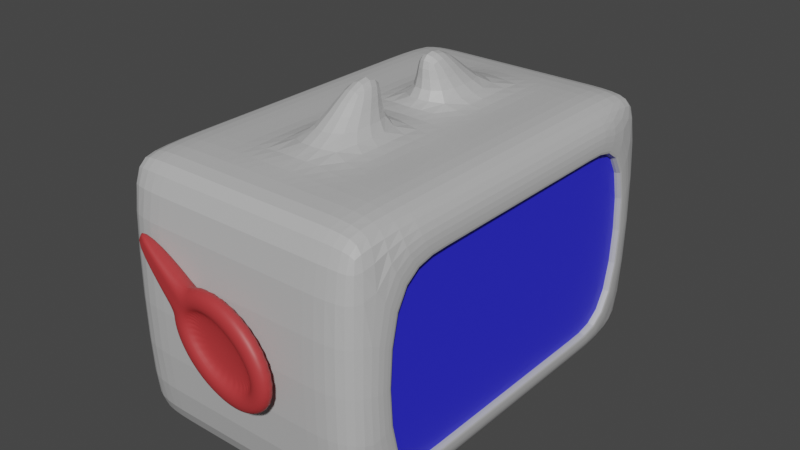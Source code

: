 # Source: Monster_type_A.blend  (saved by Blender 3.3.6; exported with 4.5.12 LTS)
import bpy
from mathutils import Matrix  # noqa: F401  (used for matrix-valued properties, if any)

bpy.ops.wm.read_factory_settings(use_empty=True)
scene = bpy.context.scene
scene.name = 'Scene'

# ---- collections
col_collection = bpy.data.collections.new('Collection'); scene.collection.children.link(col_collection)

# ---- materials (node trees are filled in below, after node groups)
mat_part_b = bpy.data.materials.new('Part_B')
mat_part_b.use_transparent_shadow = False
mat_part_b_001 = bpy.data.materials.new('Part_B.001')
mat_part_b_001.use_transparent_shadow = False
mat_part_c = bpy.data.materials.new('Part_C')
mat_part_c.use_transparent_shadow = False
mat_part_b_002 = bpy.data.materials.new('Part_B.002')
mat_part_b_002.use_transparent_shadow = False

# ---- material node trees
mat_part_b.use_nodes = True; mat_part_b.node_tree.nodes.clear()
_N = mat_part_b.node_tree.nodes; _L = mat_part_b.node_tree.links
n0 = _N.new('ShaderNodeBsdfPrincipled'); n0.name = 'Principled BSDF'; n0.location = (10, 300)
n0.distribution = 'GGX'
n0.subsurface_method = 'RANDOM_WALK_SKIN'
n0.inputs[0].default_value = (0.5071, 0.5071, 0.5071, 1.0)
n0.inputs[3].default_value = 1.45
n0.inputs[27].default_value = (0.0, 0.0, 0.0, 1.0)
n0.inputs[28].default_value = 1.0
n1 = _N.new('ShaderNodeOutputMaterial'); n1.name = 'Material Output'; n1.location = (300, 300)
_L.new(n0.outputs[0], n1.inputs[0])
n1.is_active_output = True
mat_part_b_001.use_nodes = True; mat_part_b_001.node_tree.nodes.clear()
_N = mat_part_b_001.node_tree.nodes; _L = mat_part_b_001.node_tree.links
n0 = _N.new('ShaderNodeBsdfPrincipled'); n0.name = 'Principled BSDF'; n0.location = (10, 300)
n0.distribution = 'GGX'
n0.subsurface_method = 'RANDOM_WALK_SKIN'
n0.inputs[0].default_value = (0.03522, 0.03522, 0.03522, 1.0)
n0.inputs[3].default_value = 1.45
n0.inputs[27].default_value = (0.0, 0.0, 0.0, 1.0)
n0.inputs[28].default_value = 1.0
n1 = _N.new('ShaderNodeOutputMaterial'); n1.name = 'Material Output'; n1.location = (300, 300)
_L.new(n0.outputs[0], n1.inputs[0])
n1.is_active_output = True
mat_part_c.use_nodes = True; mat_part_c.node_tree.nodes.clear()
_N = mat_part_c.node_tree.nodes; _L = mat_part_c.node_tree.links
n0 = _N.new('ShaderNodeBsdfPrincipled'); n0.name = 'Principled BSDF'; n0.location = (10, 300)
n0.distribution = 'GGX'
n0.subsurface_method = 'RANDOM_WALK_SKIN'
n0.inputs[0].default_value = (0.4869, 0.03732, 0.04049, 1.0)
n0.inputs[3].default_value = 1.45
n0.inputs[27].default_value = (0.0, 0.0, 0.0, 1.0)
n0.inputs[28].default_value = 1.0
n1 = _N.new('ShaderNodeOutputMaterial'); n1.name = 'Material Output'; n1.location = (300, 300)
_L.new(n0.outputs[0], n1.inputs[0])
n1.is_active_output = True
mat_part_b_002.use_nodes = True; mat_part_b_002.node_tree.nodes.clear()
_N = mat_part_b_002.node_tree.nodes; _L = mat_part_b_002.node_tree.links
n0 = _N.new('ShaderNodeBsdfPrincipled'); n0.name = 'Principled BSDF'; n0.location = (10, 300)
n0.distribution = 'GGX'
n0.subsurface_method = 'RANDOM_WALK_SKIN'
n0.inputs[0].default_value = (0.02751, 0.02745, 0.8, 1.0)
n0.inputs[3].default_value = 1.45
n0.inputs[27].default_value = (0.0, 0.0, 0.0, 1.0)
n0.inputs[28].default_value = 1.0
n1 = _N.new('ShaderNodeOutputMaterial'); n1.name = 'Material Output'; n1.location = (300, 300)
_L.new(n0.outputs[0], n1.inputs[0])
n1.is_active_output = True

# ---- world
world_world = bpy.data.worlds.new('World'); scene.world = world_world
world_world.use_nodes = True; world_world.node_tree.nodes.clear()
_N = world_world.node_tree.nodes; _L = world_world.node_tree.links
n0 = _N.new('ShaderNodeOutputWorld'); n0.name = 'World Output'; n0.location = (300, 300)
n1 = _N.new('ShaderNodeBackground'); n1.name = 'Background'; n1.location = (10, 300)
n1.inputs[0].default_value = (0.05088, 0.05088, 0.05088, 1.0)
_L.new(n1.outputs[0], n0.inputs[0])
n0.is_active_output = True
world_world.color = (0.05088, 0.05088, 0.05088)
world_world.use_sun_shadow = False
world_world.sun_shadow_jitter_overblur = 0.0

# ---- meshes
me_cube = bpy.data.meshes.new('Cube')
me_cube.from_pydata([(1.0, -0.8086, -0.7384), (1.0, -0.8086, 0.6826), (1.0, 0.8086, -0.7384), (1.0, 0.8086, 0.6826), (1.0, 0.8086, 0.6826), (1.0, 0.8086, -0.7384), (1.0, -0.8086, -0.7384), (1.0, -0.8086, 0.6826), (-0.3147, 0.8086, 0.6826), (-0.3147, 0.8086, -0.7384), (-0.3147, -0.8086, -0.7384), (-0.3147, -0.8086, 0.6826), (-0.8686, -0.8686, -1.0), (-0.8686, -1.0, -0.8686), (-1.0, -0.8686, -0.8686), (-0.8686, -1.0, 0.8686), (-0.8686, -0.8686, 1.0), (-1.0, -0.8686, 0.8686), (-0.8686, 0.8686, -1.0), (-1.0, 0.8686, -0.8686), (-0.8686, 1.0, -0.8686), (-0.8686, 0.8686, 1.0), (-0.8686, 1.0, 0.8686), (-1.0, 0.8686, 0.8686), (0.8686, 0.8686, 1.0), (1.0, 0.9006, 0.8353), (0.8686, 1.0, 0.8686), (0.8686, 0.8686, -1.0), (0.8686, 1.0, -0.8686), (1.0, 0.8997, -0.8629), (1.0, -0.8997, -0.8629), (0.8686, -1.0, -0.8686), (0.8686, -0.8686, -1.0), (0.8686, -0.8686, 1.0), (0.8686, -1.0, 0.8686), (1.0, -0.9006, 0.8353), (1.0, -0.4851, -0.7384), (1.0, -0.1617, -0.7384), (1.0, 0.1617, -0.7384), (1.0, 0.4851, -0.7384), (1.0, 0.4851, 0.6826), (1.0, 0.1617, 0.6826), (1.0, -0.1617, 0.6826), (1.0, -0.4851, 0.6826), (1.0, -0.4851, -0.7384), (1.0, -0.1617, -0.7384), (1.0, 0.1617, -0.7384), (1.0, 0.4851, -0.7384), (1.0, 0.4851, 0.6826), (1.0, 0.1617, 0.6826), (1.0, -0.1617, 0.6826), (1.0, -0.4851, 0.6826), (-0.3147, -0.4851, -0.7384), (-0.3147, -0.1617, -0.7384), (-0.3147, 0.1617, -0.7384), (-0.3147, 0.4851, -0.7384), (-0.3147, 0.4851, 0.6826), (-0.3147, 0.1617, 0.6826), (-0.3147, -0.1617, 0.6826), (-0.3147, -0.4851, 0.6826), (-0.8686, 0.5212, -1.0), (-0.8686, 0.1737, -1.0), (-0.8686, -0.1737, -1.0), (-0.8686, -0.5212, -1.0), (-1.0, -0.5212, -0.8686), (-1.0, -0.1737, -0.8686), (-1.0, 0.1737, -0.8686), (-1.0, 0.5212, -0.8686), (-0.8686, -0.5212, 1.0), (-0.8686, -0.1737, 1.0), (-0.8686, 0.1737, 1.0), (-0.8686, 0.5212, 1.0), (-1.0, 0.5212, 0.8686), (-1.0, 0.1737, 0.8686), (-1.0, -0.1737, 0.8686), (-1.0, -0.5212, 0.8686), (0.8686, -0.5212, -1.0), (0.8686, -0.1737, -1.0), (0.8686, 0.1737, -1.0), (0.8686, 0.5212, -1.0), (1.0, 0.5398, -0.8629), (1.0, 0.1799, -0.8629), (1.0, -0.1799, -0.8629), (1.0, -0.5398, -0.8629), (0.8686, 0.5212, 1.0), (0.8686, 0.1737, 1.0), (0.8686, -0.1737, 1.0), (0.8686, -0.5212, 1.0), (1.0, -0.5404, 0.8353), (1.0, -0.1801, 0.8353), (1.0, 0.1801, 0.8353), (1.0, 0.5404, 0.8353), (0.5212, 0.8686, -1.0), (0.1737, 0.8686, -1.0), (-0.1737, 0.8686, -1.0), (-0.5212, 0.8686, -1.0), (-0.5212, 1.0, -0.8686), (-0.1737, 1.0, -0.8686), (0.1737, 1.0, -0.8686), (0.5212, 1.0, -0.8686), (-0.5212, 0.8686, 1.0), (-0.1737, 0.8686, 1.0), (0.1737, 0.8686, 1.0), (0.5212, 0.8686, 1.0), (0.5212, 1.0, 0.8686), (0.1737, 1.0, 0.8686), (-0.1737, 1.0, 0.8686), (-0.5212, 1.0, 0.8686), (-0.5212, -0.8686, -1.0), (-0.1737, -0.8686, -1.0), (0.1737, -0.8686, -1.0), (0.5212, -0.8686, -1.0), (0.5212, -1.0, -0.8686), (0.1737, -1.0, -0.8686), (-0.1737, -1.0, -0.8686), (-0.5212, -1.0, -0.8686), (0.5212, -0.8686, 1.0), (0.1737, -0.8686, 1.0), (-0.1737, -0.8686, 1.0), (-0.5212, -0.8686, 1.0), (-0.5212, -1.0, 0.8686), (-0.1737, -1.0, 0.8686), (0.1737, -1.0, 0.8686), (0.5212, -1.0, 0.8686), (0.5212, 0.5212, -1.0), (0.1737, 0.5212, -1.0), (-0.1737, 0.5212, -1.0), (-0.5212, 0.5212, -1.0), (0.5212, 0.1737, -1.0), (0.1737, 0.1737, -1.0), (-0.1737, 0.1737, -1.0), (-0.5212, 0.1737, -1.0), (0.5212, -0.1737, -1.0), (0.1737, -0.1737, -1.0), (-0.1737, -0.1737, -1.0), (-0.5212, -0.1737, -1.0), (0.5212, -0.5212, -1.0), (0.1737, -0.5212, -1.0), (-0.1737, -0.5212, -1.0), (-0.5212, -0.5212, -1.0), (-0.5212, 0.5212, 1.0), (-0.1737, 0.5212, 1.0), (0.1737, 0.5212, 1.0), (0.5212, 0.5212, 1.0), (-0.5212, 0.1737, 1.0), (-0.1737, 0.1737, 1.0), (0.1737, 0.1737, 1.0), (0.5212, 0.1737, 1.0), (-0.5212, -0.1737, 1.0), (-0.1737, -0.1737, 1.0), (0.1737, -0.1737, 1.0), (0.5212, -0.1737, 1.0), (-0.5212, -0.5212, 1.0), (-0.1737, -0.5212, 1.0), (0.1737, -0.5212, 1.0), (0.5212, -0.5212, 1.0), (-0.09803, 0.2941, 1.386), (0.09803, 0.2941, 1.386), (-0.09803, 0.09803, 1.386), (0.09803, 0.09803, 1.386), (-0.09803, -0.09803, 1.386), (0.09803, -0.09803, 1.386), (-0.09803, -0.2941, 1.386), (0.09803, -0.2941, 1.386)], [], [(115, 120, 15, 13), (3, 2, 29, 25), (43, 1, 7, 51), (152, 68, 16, 119), (67, 72, 23, 19), (99, 104, 26, 28), (40, 3, 25, 91), (0, 1, 35, 30), (36, 0, 30, 83), (7, 6, 10, 11), (2, 3, 4, 5), (1, 0, 6, 7), (39, 2, 5, 47), (52, 59, 11, 10), (47, 5, 9, 55), (51, 7, 11, 59), (5, 4, 8, 9), (12, 13, 14), (15, 16, 17), (18, 19, 20), (21, 22, 23), (24, 25, 26), (27, 28, 29), (30, 31, 32), (33, 34, 35), (63, 12, 14, 64), (13, 15, 17, 14), (71, 21, 23, 72), (22, 20, 19, 23), (95, 18, 20, 96), (103, 24, 26, 104), (25, 29, 28, 26), (79, 27, 29, 80), (87, 33, 35, 88), (34, 31, 30, 35), (111, 32, 31, 112), (119, 16, 15, 120), (136, 76, 32, 111), (92, 27, 79, 124), (124, 79, 78, 128), (128, 78, 77, 132), (132, 77, 76, 136), (24, 84, 91, 25), (84, 85, 90, 91), (85, 86, 89, 90), (86, 87, 88, 89), (32, 76, 83, 30), (76, 77, 82, 83), (77, 78, 81, 82), (78, 79, 80, 81), (16, 68, 75, 17), (68, 69, 74, 75), (69, 70, 73, 74), (70, 71, 72, 73), (18, 60, 67, 19), (60, 61, 66, 67), (61, 62, 65, 66), (62, 63, 64, 65), (4, 48, 56, 8), (48, 49, 57, 56), (49, 50, 58, 57), (50, 51, 59, 58), (6, 44, 52, 10), (44, 45, 53, 52), (45, 46, 54, 53), (46, 47, 55, 54), (9, 8, 56, 55), (55, 56, 57, 54), (54, 57, 58, 53), (53, 58, 59, 52), (0, 36, 44, 6), (36, 37, 45, 44), (37, 38, 46, 45), (38, 39, 47, 46), (2, 39, 80, 29), (39, 38, 81, 80), (38, 37, 82, 81), (37, 36, 83, 82), (1, 43, 88, 35), (43, 42, 89, 88), (42, 41, 90, 89), (41, 40, 91, 90), (14, 17, 75, 64), (64, 75, 74, 65), (65, 74, 73, 66), (66, 73, 72, 67), (100, 21, 71, 140), (140, 71, 70, 144), (144, 70, 69, 148), (148, 69, 68, 152), (3, 40, 48, 4), (40, 41, 49, 48), (41, 42, 50, 49), (42, 43, 51, 50), (86, 151, 155, 87), (151, 150, 154, 155), (145, 146, 159, 158), (149, 148, 152, 153), (85, 147, 151, 86), (147, 146, 150, 151), (146, 145, 149, 150), (145, 144, 148, 149), (84, 143, 147, 85), (143, 142, 146, 147), (154, 150, 161, 163), (141, 140, 144, 145), (24, 103, 143, 84), (103, 102, 142, 143), (102, 101, 141, 142), (101, 100, 140, 141), (62, 135, 139, 63), (135, 134, 138, 139), (134, 133, 137, 138), (133, 132, 136, 137), (61, 131, 135, 62), (131, 130, 134, 135), (130, 129, 133, 134), (129, 128, 132, 133), (60, 127, 131, 61), (127, 126, 130, 131), (126, 125, 129, 130), (125, 124, 128, 129), (18, 95, 127, 60), (95, 94, 126, 127), (94, 93, 125, 126), (93, 92, 124, 125), (63, 139, 108, 12), (139, 138, 109, 108), (138, 137, 110, 109), (137, 136, 111, 110), (33, 116, 123, 34), (116, 117, 122, 123), (117, 118, 121, 122), (118, 119, 120, 121), (12, 108, 115, 13), (108, 109, 114, 115), (109, 110, 113, 114), (110, 111, 112, 113), (21, 100, 107, 22), (100, 101, 106, 107), (101, 102, 105, 106), (102, 103, 104, 105), (27, 92, 99, 28), (92, 93, 98, 99), (93, 94, 97, 98), (94, 95, 96, 97), (20, 22, 107, 96), (96, 107, 106, 97), (97, 106, 105, 98), (98, 105, 104, 99), (87, 155, 116, 33), (155, 154, 117, 116), (154, 153, 118, 117), (153, 152, 119, 118), (31, 34, 123, 112), (112, 123, 122, 113), (113, 122, 121, 114), (114, 121, 120, 115), (161, 160, 162, 163), (157, 156, 158, 159), (141, 145, 158, 156), (142, 141, 156, 157), (149, 153, 162, 160), (146, 142, 157, 159), (153, 154, 163, 162), (150, 149, 160, 161)])
_uv = me_cube.uv_layers.new(name='UV 맵')
_uv.uv.foreach_set('vector', [0.3914, 0.9401, 0.6086, 0.9401, 0.6086, 0.9836, 0.3914, 0.9836, 0.6011, 0.5239, 0.3989, 0.5239, 0.3875, 0.5125, 0.6126, 0.5124, 0.6011, 0.6856, 0.6011, 0.7261, 0.6011, 0.7261, 0.6011, 0.6856, 0.8151, 0.6901, 0.8586, 0.6901, 0.8586, 0.7336, 0.8151, 0.7336, 0.3914, 0.1901, 0.6086, 0.1901, 0.6086, 0.2336, 0.3914, 0.2336, 0.3914, 0.4401, 0.6086, 0.4401, 0.6086, 0.4836, 0.3914, 0.4836, 0.6011, 0.5644, 0.6011, 0.5239, 0.6126, 0.5124, 0.6126, 0.5575, 0.3989, 0.7261, 0.6011, 0.7261, 0.6126, 0.7376, 0.3875, 0.7375, 0.3989, 0.6856, 0.3989, 0.7261, 0.3875, 0.7375, 0.3875, 0.6925, 0.6011, 0.7261, 0.3989, 0.7261, 0.3989, 0.7261, 0.6011, 0.7261, 0.3989, 0.5239, 0.6011, 0.5239, 0.6011, 0.5239, 0.3989, 0.5239, 0.6011, 0.7261, 0.3989, 0.7261, 0.3989, 0.7261, 0.6011, 0.7261, 0.3989, 0.5644, 0.3989, 0.5239, 0.3989, 0.5239, 0.3989, 0.5644, 0.3989, 0.6856, 0.6011, 0.6856, 0.6011, 0.7261, 0.3989, 0.7261, 0.3989, 0.5644, 0.3989, 0.5239, 0.3989, 0.5239, 0.3989, 0.5644, 0.6011, 0.6856, 0.6011, 0.7261, 0.6011, 0.7261, 0.6011, 0.6856, 0.3989, 0.5239, 0.6011, 0.5239, 0.6011, 0.5239, 0.3989, 0.5239, 0.1414, 0.7336, 0.1414, 0.75, 0.125, 0.7336, 0.6086, 0.0, 0.625, 0.01642, 0.6086, 0.01642, 0.1414, 0.5164, 0.125, 0.5164, 0.1414, 0.5, 0.625, 0.2336, 0.6086, 0.25, 0.6086, 0.2336, 0.625, 0.4836, 0.6044, 0.5, 0.6086, 0.4836, 0.3586, 0.5164, 0.3586, 0.5, 0.375, 0.5125, 0.375, 0.7375, 0.3586, 0.75, 0.3586, 0.7336, 0.625, 0.7664, 0.6086, 0.7664, 0.6044, 0.75, 0.1414, 0.6901, 0.1414, 0.7336, 0.125, 0.7336, 0.125, 0.6901, 0.3914, 0.0, 0.6086, 0.0, 0.6086, 0.01642, 0.3914, 0.01642, 0.625, 0.1901, 0.625, 0.2336, 0.6086, 0.2336, 0.6086, 0.1901, 0.6086, 0.2664, 0.3914, 0.2664, 0.3914, 0.2336, 0.6086, 0.2336, 0.1849, 0.5164, 0.1414, 0.5164, 0.1414, 0.5, 0.1849, 0.5, 0.625, 0.4401, 0.625, 0.4836, 0.6086, 0.4836, 0.6086, 0.4401, 0.6126, 0.5124, 0.3875, 0.5125, 0.3914, 0.4836, 0.6086, 0.4836, 0.3586, 0.5599, 0.3586, 0.5164, 0.3875, 0.5125, 0.3875, 0.5575, 0.6414, 0.6901, 0.6414, 0.7336, 0.6126, 0.7376, 0.6126, 0.6925, 0.6086, 0.7664, 0.3914, 0.7664, 0.3875, 0.7375, 0.6126, 0.7376, 0.3151, 0.7336, 0.3586, 0.7336, 0.3586, 0.75, 0.3151, 0.75, 0.625, 0.9401, 0.625, 0.9836, 0.6086, 0.9836, 0.6086, 0.9401, 0.3151, 0.6901, 0.3586, 0.6901, 0.3586, 0.7336, 0.3151, 0.7336, 0.3151, 0.5164, 0.3586, 0.5164, 0.3586, 0.5599, 0.3151, 0.5599, 0.3151, 0.5599, 0.3586, 0.5599, 0.3586, 0.6033, 0.3151, 0.6033, 0.3151, 0.6033, 0.3586, 0.6033, 0.3586, 0.6467, 0.3151, 0.6467, 0.3151, 0.6467, 0.3586, 0.6467, 0.3586, 0.6901, 0.3151, 0.6901, 0.6414, 0.5164, 0.6414, 0.5599, 0.6126, 0.5575, 0.6126, 0.5124, 0.6414, 0.5599, 0.6414, 0.6033, 0.6126, 0.6025, 0.6126, 0.5575, 0.6414, 0.6033, 0.6414, 0.6467, 0.6126, 0.6475, 0.6126, 0.6025, 0.6414, 0.6467, 0.6414, 0.6901, 0.6126, 0.6925, 0.6126, 0.6475, 0.3586, 0.7336, 0.3586, 0.6901, 0.3875, 0.6925, 0.3875, 0.7375, 0.3586, 0.6901, 0.3586, 0.6467, 0.3875, 0.6475, 0.3875, 0.6925, 0.3586, 0.6467, 0.3586, 0.6033, 0.3875, 0.6025, 0.3875, 0.6475, 0.3586, 0.6033, 0.3586, 0.5599, 0.3875, 0.5575, 0.3875, 0.6025, 0.625, 0.01642, 0.625, 0.05985, 0.6086, 0.05985, 0.6086, 0.01642, 0.625, 0.05985, 0.625, 0.1033, 0.6086, 0.1033, 0.6086, 0.05985, 0.625, 0.1033, 0.625, 0.1467, 0.6086, 0.1467, 0.6086, 0.1033, 0.625, 0.1467, 0.625, 0.1901, 0.6086, 0.1901, 0.6086, 0.1467, 0.1414, 0.5164, 0.1414, 0.5599, 0.125, 0.5599, 0.125, 0.5164, 0.1414, 0.5599, 0.1414, 0.6033, 0.125, 0.6033, 0.125, 0.5599, 0.1414, 0.6033, 0.1414, 0.6467, 0.125, 0.6467, 0.125, 0.6033, 0.1414, 0.6467, 0.1414, 0.6901, 0.125, 0.6901, 0.125, 0.6467, 0.6011, 0.5239, 0.6011, 0.5644, 0.6011, 0.5644, 0.6011, 0.5239, 0.6011, 0.5644, 0.6011, 0.6048, 0.6011, 0.6048, 0.6011, 0.5644, 0.6011, 0.6048, 0.6011, 0.6452, 0.6011, 0.6452, 0.6011, 0.6048, 0.6011, 0.6452, 0.6011, 0.6856, 0.6011, 0.6856, 0.6011, 0.6452, 0.3989, 0.7261, 0.3989, 0.6856, 0.3989, 0.6856, 0.3989, 0.7261, 0.3989, 0.6856, 0.3989, 0.6452, 0.3989, 0.6452, 0.3989, 0.6856, 0.3989, 0.6452, 0.3989, 0.6048, 0.3989, 0.6048, 0.3989, 0.6452, 0.3989, 0.6048, 0.3989, 0.5644, 0.3989, 0.5644, 0.3989, 0.6048, 0.3989, 0.5239, 0.6011, 0.5239, 0.6011, 0.5644, 0.3989, 0.5644, 0.3989, 0.5644, 0.6011, 0.5644, 0.6011, 0.6048, 0.3989, 0.6048, 0.3989, 0.6048, 0.6011, 0.6048, 0.6011, 0.6452, 0.3989, 0.6452, 0.3989, 0.6452, 0.6011, 0.6452, 0.6011, 0.6856, 0.3989, 0.6856, 0.3989, 0.7261, 0.3989, 0.6856, 0.3989, 0.6856, 0.3989, 0.7261, 0.3989, 0.6856, 0.3989, 0.6452, 0.3989, 0.6452, 0.3989, 0.6856, 0.3989, 0.6452, 0.3989, 0.6048, 0.3989, 0.6048, 0.3989, 0.6452, 0.3989, 0.6048, 0.3989, 0.5644, 0.3989, 0.5644, 0.3989, 0.6048, 0.3989, 0.5239, 0.3989, 0.5644, 0.3875, 0.5575, 0.3875, 0.5125, 0.3989, 0.5644, 0.3989, 0.6048, 0.3875, 0.6025, 0.3875, 0.5575, 0.3989, 0.6048, 0.3989, 0.6452, 0.3875, 0.6475, 0.3875, 0.6025, 0.3989, 0.6452, 0.3989, 0.6856, 0.3875, 0.6925, 0.3875, 0.6475, 0.6011, 0.7261, 0.6011, 0.6856, 0.6126, 0.6925, 0.6126, 0.7376, 0.6011, 0.6856, 0.6011, 0.6452, 0.6126, 0.6475, 0.6126, 0.6925, 0.6011, 0.6452, 0.6011, 0.6048, 0.6126, 0.6025, 0.6126, 0.6475, 0.6011, 0.6048, 0.6011, 0.5644, 0.6126, 0.5575, 0.6126, 0.6025, 0.3914, 0.01642, 0.6086, 0.01642, 0.6086, 0.05985, 0.3914, 0.05985, 0.3914, 0.05985, 0.6086, 0.05985, 0.6086, 0.1033, 0.3914, 0.1033, 0.3914, 0.1033, 0.6086, 0.1033, 0.6086, 0.1467, 0.3914, 0.1467, 0.3914, 0.1467, 0.6086, 0.1467, 0.6086, 0.1901, 0.3914, 0.1901, 0.8151, 0.5164, 0.8586, 0.5164, 0.8586, 0.5599, 0.8151, 0.5599, 0.8151, 0.5599, 0.8586, 0.5599, 0.8586, 0.6033, 0.8151, 0.6033, 0.8151, 0.6033, 0.8586, 0.6033, 0.8586, 0.6467, 0.8151, 0.6467, 0.8151, 0.6467, 0.8586, 0.6467, 0.8586, 0.6901, 0.8151, 0.6901, 0.6011, 0.5239, 0.6011, 0.5644, 0.6011, 0.5644, 0.6011, 0.5239, 0.6011, 0.5644, 0.6011, 0.6048, 0.6011, 0.6048, 0.6011, 0.5644, 0.6011, 0.6048, 0.6011, 0.6452, 0.6011, 0.6452, 0.6011, 0.6048, 0.6011, 0.6452, 0.6011, 0.6856, 0.6011, 0.6856, 0.6011, 0.6452, 0.6414, 0.6467, 0.6849, 0.6467, 0.6849, 0.6901, 0.6414, 0.6901, 0.6849, 0.6467, 0.7283, 0.6467, 0.7283, 0.6901, 0.6849, 0.6901, 0.7717, 0.6033, 0.7283, 0.6033, 0.7283, 0.6033, 0.7717, 0.6033, 0.7717, 0.6467, 0.8151, 0.6467, 0.8151, 0.6901, 0.7717, 0.6901, 0.6414, 0.6033, 0.6849, 0.6033, 0.6849, 0.6467, 0.6414, 0.6467, 0.6849, 0.6033, 0.7283, 0.6033, 0.7283, 0.6467, 0.6849, 0.6467, 0.7283, 0.6033, 0.7717, 0.6033, 0.7717, 0.6467, 0.7283, 0.6467, 0.7717, 0.6033, 0.8151, 0.6033, 0.8151, 0.6467, 0.7717, 0.6467, 0.6414, 0.5599, 0.6849, 0.5599, 0.6849, 0.6033, 0.6414, 0.6033, 0.6849, 0.5599, 0.7283, 0.5599, 0.7283, 0.6033, 0.6849, 0.6033, 0.7283, 0.6901, 0.7283, 0.6467, 0.7283, 0.6467, 0.7283, 0.6901, 0.7717, 0.5599, 0.8151, 0.5599, 0.8151, 0.6033, 0.7717, 0.6033, 0.6414, 0.5164, 0.6849, 0.5164, 0.6849, 0.5599, 0.6414, 0.5599, 0.6849, 0.5164, 0.7283, 0.5164, 0.7283, 0.5599, 0.6849, 0.5599, 0.7283, 0.5164, 0.7717, 0.5164, 0.7717, 0.5599, 0.7283, 0.5599, 0.7717, 0.5164, 0.8151, 0.5164, 0.8151, 0.5599, 0.7717, 0.5599, 0.1414, 0.6467, 0.1849, 0.6467, 0.1849, 0.6901, 0.1414, 0.6901, 0.1849, 0.6467, 0.2283, 0.6467, 0.2283, 0.6901, 0.1849, 0.6901, 0.2283, 0.6467, 0.2717, 0.6467, 0.2717, 0.6901, 0.2283, 0.6901, 0.2717, 0.6467, 0.3151, 0.6467, 0.3151, 0.6901, 0.2717, 0.6901, 0.1414, 0.6033, 0.1849, 0.6033, 0.1849, 0.6467, 0.1414, 0.6467, 0.1849, 0.6033, 0.2283, 0.6033, 0.2283, 0.6467, 0.1849, 0.6467, 0.2283, 0.6033, 0.2717, 0.6033, 0.2717, 0.6467, 0.2283, 0.6467, 0.2717, 0.6033, 0.3151, 0.6033, 0.3151, 0.6467, 0.2717, 0.6467, 0.1414, 0.5599, 0.1849, 0.5599, 0.1849, 0.6033, 0.1414, 0.6033, 0.1849, 0.5599, 0.2283, 0.5599, 0.2283, 0.6033, 0.1849, 0.6033, 0.2283, 0.5599, 0.2717, 0.5599, 0.2717, 0.6033, 0.2283, 0.6033, 0.2717, 0.5599, 0.3151, 0.5599, 0.3151, 0.6033, 0.2717, 0.6033, 0.1414, 0.5164, 0.1849, 0.5164, 0.1849, 0.5599, 0.1414, 0.5599, 0.1849, 0.5164, 0.2283, 0.5164, 0.2283, 0.5599, 0.1849, 0.5599, 0.2283, 0.5164, 0.2717, 0.5164, 0.2717, 0.5599, 0.2283, 0.5599, 0.2717, 0.5164, 0.3151, 0.5164, 0.3151, 0.5599, 0.2717, 0.5599, 0.1414, 0.6901, 0.1849, 0.6901, 0.1849, 0.7336, 0.1414, 0.7336, 0.1849, 0.6901, 0.2283, 0.6901, 0.2283, 0.7336, 0.1849, 0.7336, 0.2283, 0.6901, 0.2717, 0.6901, 0.2717, 0.7336, 0.2283, 0.7336, 0.2717, 0.6901, 0.3151, 0.6901, 0.3151, 0.7336, 0.2717, 0.7336, 0.625, 0.7664, 0.625, 0.8099, 0.6086, 0.8099, 0.6086, 0.7664, 0.625, 0.8099, 0.625, 0.8533, 0.6086, 0.8533, 0.6086, 0.8099, 0.625, 0.8533, 0.625, 0.8967, 0.6086, 0.8967, 0.6086, 0.8533, 0.625, 0.8967, 0.625, 0.9401, 0.6086, 0.9401, 0.6086, 0.8967, 0.1414, 0.7336, 0.1849, 0.7336, 0.1849, 0.75, 0.1414, 0.75, 0.1849, 0.7336, 0.2283, 0.7336, 0.2283, 0.75, 0.1849, 0.75, 0.2283, 0.7336, 0.2717, 0.7336, 0.2717, 0.75, 0.2283, 0.75, 0.2717, 0.7336, 0.3151, 0.7336, 0.3151, 0.75, 0.2717, 0.75, 0.625, 0.2664, 0.625, 0.3099, 0.6086, 0.3099, 0.6086, 0.2664, 0.625, 0.3099, 0.625, 0.3533, 0.6086, 0.3533, 0.6086, 0.3099, 0.625, 0.3533, 0.625, 0.3967, 0.6086, 0.3967, 0.6086, 0.3533, 0.625, 0.3967, 0.625, 0.4401, 0.6086, 0.4401, 0.6086, 0.3967, 0.3586, 0.5164, 0.3151, 0.5164, 0.3151, 0.5, 0.3586, 0.5, 0.3151, 0.5164, 0.2717, 0.5164, 0.2717, 0.5, 0.3151, 0.5, 0.2717, 0.5164, 0.2283, 0.5164, 0.2283, 0.5, 0.2717, 0.5, 0.2283, 0.5164, 0.1849, 0.5164, 0.1849, 0.5, 0.2283, 0.5, 0.3914, 0.2664, 0.6086, 0.2664, 0.6086, 0.3099, 0.3914, 0.3099, 0.3914, 0.3099, 0.6086, 0.3099, 0.6086, 0.3533, 0.3914, 0.3533, 0.3914, 0.3533, 0.6086, 0.3533, 0.6086, 0.3967, 0.3914, 0.3967, 0.3914, 0.3967, 0.6086, 0.3967, 0.6086, 0.4401, 0.3914, 0.4401, 0.6414, 0.6901, 0.6849, 0.6901, 0.6849, 0.7336, 0.6414, 0.7336, 0.6849, 0.6901, 0.7283, 0.6901, 0.7283, 0.7336, 0.6849, 0.7336, 0.7283, 0.6901, 0.7717, 0.6901, 0.7717, 0.7336, 0.7283, 0.7336, 0.7717, 0.6901, 0.8151, 0.6901, 0.8151, 0.7336, 0.7717, 0.7336, 0.3914, 0.7664, 0.6086, 0.7664, 0.6086, 0.8099, 0.3914, 0.8099, 0.3914, 0.8099, 0.6086, 0.8099, 0.6086, 0.8533, 0.3914, 0.8533, 0.3914, 0.8533, 0.6086, 0.8533, 0.6086, 0.8967, 0.3914, 0.8967, 0.3914, 0.8967, 0.6086, 0.8967, 0.6086, 0.9401, 0.3914, 0.9401, 0.7283, 0.6467, 0.7717, 0.6467, 0.7717, 0.6901, 0.7283, 0.6901, 0.7283, 0.5599, 0.7717, 0.5599, 0.7717, 0.6033, 0.7283, 0.6033, 0.7717, 0.5599, 0.7717, 0.6033, 0.7717, 0.6033, 0.7717, 0.5599, 0.7283, 0.5599, 0.7717, 0.5599, 0.7717, 0.5599, 0.7283, 0.5599, 0.7717, 0.6467, 0.7717, 0.6901, 0.7717, 0.6901, 0.7717, 0.6467, 0.7283, 0.6033, 0.7283, 0.5599, 0.7283, 0.5599, 0.7283, 0.6033, 0.7717, 0.6901, 0.7283, 0.6901, 0.7283, 0.6901, 0.7717, 0.6901, 0.7283, 0.6467, 0.7717, 0.6467, 0.7717, 0.6467, 0.7283, 0.6467])
me_cube.materials.append(mat_part_b)
me_cube.update()
me_plane_a = bpy.data.meshes.new('Plane_A')
me_plane_a.from_pydata([(-1.0, -1.0, 0.0), (1.0, -1.0, 0.0), (-1.0, 1.0, 0.0), (1.0, 1.0, 0.0)], [], [(0, 1, 3, 2)])
_uv = me_plane_a.uv_layers.new(name='UV 맵')
_uv.uv.foreach_set('vector', [0.0, 0.0, 1.0, 0.0, 1.0, 1.0, 0.0, 1.0])
me_plane_a.materials.append(mat_part_b_001)
me_plane_a.update()
me_cylinder = bpy.data.meshes.new('Cylinder')
me_cylinder.from_pydata([(0.5825, 7.579, 4.725), (0.3464, 7.171, 5.183), (0.8104, 7.44, 4.739), (0.5171, 7.067, 5.193), (1.012, 7.273, 4.751), (0.6653, 6.944, 5.202), (1.18, 7.083, 4.762), (0.7837, 6.81, 5.21), (1.307, 6.878, 4.77), (0.8677, 6.675, 5.215), (1.389, 6.666, 4.776), (0.9164, 6.549, 5.219), (1.422, 6.455, 4.779), (0.9336, 6.44, 5.221), (1.406, 6.252, 4.78), (0.9265, 6.352, 5.221), (1.34, 6.067, 4.777), (0.9015, 6.281, 5.22), (1.228, 5.905, 4.772), (0.8588, 6.22, 5.218), (1.074, 5.773, 4.765), (0.7917, 6.163, 5.215), (0.8829, 5.677, 4.754), (0.6935, 6.113, 5.209), (0.6631, 5.619, 4.743), (0.5627, 6.079, 5.202), (0.4227, 5.603, 4.729), (0.404, 6.068, 5.194), (0.1709, 5.628, 4.715), (0.2261, 6.086, 5.183), (-0.08256, 5.694, 4.7), (0.03977, 6.134, 5.173), (-0.3279, 5.798, 4.686), (-0.144, 6.212, 5.162), (-0.5558, 5.937, 4.672), (-0.3147, 6.316, 5.152), (-0.7575, 6.104, 4.66), (-0.463, 6.439, 5.143), (-0.9251, 6.294, 4.649), (-0.5814, 6.573, 5.135), (-1.052, 6.499, 4.641), (-0.6654, 6.708, 5.129), (-1.134, 6.711, 4.635), (-0.7141, 6.835, 5.126), (-1.168, 6.922, 4.631), (-0.7313, 6.943, 5.124), (-1.151, 7.125, 4.631), (-0.7241, 7.031, 5.124), (-1.086, 7.31, 4.633), (-0.6992, 7.102, 5.125), (-0.9735, 7.472, 4.639), (-0.6564, 7.164, 5.127), (-0.8191, 7.604, 4.646), (-0.5894, 7.221, 5.13), (-0.6283, 7.7, 4.656), (-0.4912, 7.27, 5.135), (-0.4085, 7.758, 4.668), (-0.3603, 7.305, 5.142), (-0.1681, 7.774, 4.682), (-0.2016, 7.316, 5.151), (0.0837, 7.749, 4.696), (-0.02377, 7.298, 5.161), (0.3371, 7.683, 4.71), (0.1626, 7.249, 5.172), (-2.245, 8.053, 4.91), (-2.233, 8.051, 4.686), (-2.201, 8.141, 4.687), (-2.214, 8.142, 4.912), (-2.147, 8.218, 4.689), (-2.16, 8.22, 4.914), (-2.073, 8.282, 4.693), (-2.086, 8.283, 4.918), (0.7843, 7.443, 5.206), (0.5564, 7.582, 5.192), (0.9859, 7.276, 5.218), (1.154, 7.086, 5.229), (1.281, 6.881, 5.237), (1.363, 6.669, 5.243), (1.396, 6.458, 5.246), (1.38, 6.255, 5.247), (1.314, 6.07, 5.244), (1.202, 5.908, 5.239), (1.048, 5.777, 5.231), (0.8568, 5.68, 5.221), (0.637, 5.623, 5.21), (0.3965, 5.606, 5.196), (0.1448, 5.631, 5.182), (-0.1087, 5.697, 5.167), (-0.3541, 5.802, 5.153), (-0.5819, 5.94, 5.139), (-0.7836, 6.107, 5.127), (-0.9512, 6.297, 5.116), (-1.078, 6.502, 5.108), (-1.16, 6.714, 5.102), (-1.194, 6.926, 5.098), (-1.177, 7.128, 5.098), (-1.112, 7.314, 5.1), (-0.9996, 7.475, 5.106), (-0.8452, 7.607, 5.113), (-0.6544, 7.703, 5.123), (-0.4346, 7.761, 5.135), (-0.1942, 7.777, 5.149), (0.05758, 7.752, 5.163), (0.311, 7.686, 5.177), (0.5301, 7.066, 4.959), (0.3595, 7.17, 4.949), (0.6784, 6.943, 4.968), (0.7968, 6.809, 4.976), (0.8808, 6.674, 4.982), (0.9295, 6.547, 4.985), (0.9467, 6.438, 4.987), (0.9396, 6.351, 4.987), (0.9146, 6.28, 4.986), (0.8718, 6.218, 4.984), (0.8048, 6.161, 4.981), (0.7066, 6.111, 4.976), (0.5758, 6.077, 4.968), (0.4171, 6.066, 4.96), (0.2392, 6.084, 4.95), (0.05285, 6.133, 4.939), (-0.1309, 6.211, 4.928), (-0.3016, 6.314, 4.918), (-0.4499, 6.437, 4.909), (-0.5683, 6.571, 4.901), (-0.6523, 6.707, 4.896), (-0.701, 6.833, 4.892), (-0.7182, 6.942, 4.89), (-0.7111, 7.03, 4.89), (-0.6861, 7.1, 4.891), (-0.6433, 7.162, 4.893), (-0.5763, 7.219, 4.896), (-0.4781, 7.269, 4.901), (-0.3473, 7.303, 4.909), (-0.1886, 7.314, 4.917), (-0.01069, 7.296, 4.927), (0.1757, 7.248, 4.938)], [], [(0, 73, 72, 2), (2, 72, 74, 4), (4, 74, 75, 6), (6, 75, 76, 8), (8, 76, 77, 10), (10, 77, 78, 12), (12, 78, 79, 14), (14, 79, 80, 16), (16, 80, 81, 18), (18, 81, 82, 20), (20, 82, 83, 22), (22, 83, 84, 24), (24, 84, 85, 26), (26, 85, 86, 28), (28, 86, 87, 30), (30, 87, 88, 32), (32, 88, 89, 34), (34, 89, 90, 36), (36, 90, 91, 38), (38, 91, 92, 40), (40, 92, 93, 42), (42, 93, 94, 44), (44, 94, 95, 46), (46, 95, 64, 65), (95, 96, 67, 64), (50, 48, 66, 68), (52, 98, 99, 54), (54, 99, 100, 56), (56, 100, 101, 58), (58, 101, 102, 60), (59, 57, 132, 133), (60, 102, 103, 62), (62, 103, 73, 0), (0, 2, 4, 6, 8, 10, 12, 14, 16, 18, 20, 22, 24, 26, 28, 30, 32, 34, 36, 38, 40, 42, 44, 46, 48, 50, 52, 54, 56, 58, 60, 62), (65, 64, 67, 66), (66, 67, 69, 68), (68, 69, 71, 70), (98, 52, 70, 71), (52, 50, 68, 70), (96, 97, 69, 67), (48, 46, 65, 66), (97, 98, 71, 69), (1, 3, 72, 73), (3, 5, 74, 72), (5, 7, 75, 74), (7, 9, 76, 75), (9, 11, 77, 76), (11, 13, 78, 77), (13, 15, 79, 78), (15, 17, 80, 79), (17, 19, 81, 80), (19, 21, 82, 81), (21, 23, 83, 82), (23, 25, 84, 83), (25, 27, 85, 84), (27, 29, 86, 85), (29, 31, 87, 86), (31, 33, 88, 87), (33, 35, 89, 88), (35, 37, 90, 89), (37, 39, 91, 90), (39, 41, 92, 91), (41, 43, 93, 92), (43, 45, 94, 93), (45, 47, 95, 94), (47, 49, 96, 95), (49, 51, 97, 96), (51, 53, 98, 97), (53, 55, 99, 98), (55, 57, 100, 99), (57, 59, 101, 100), (59, 61, 102, 101), (61, 63, 103, 102), (63, 1, 73, 103), (104, 105, 135, 134, 133, 132, 131, 130, 129, 128, 127, 126, 125, 124, 123, 122, 121, 120, 119, 118, 117, 116, 115, 114, 113, 112, 111, 110, 109, 108, 107, 106), (33, 31, 119, 120), (7, 5, 106, 107), (61, 59, 133, 134), (35, 33, 120, 121), (9, 7, 107, 108), (63, 61, 134, 135), (37, 35, 121, 122), (11, 9, 108, 109), (1, 63, 135, 105), (39, 37, 122, 123), (13, 11, 109, 110), (41, 39, 123, 124), (15, 13, 110, 111), (43, 41, 124, 125), (17, 15, 111, 112), (45, 43, 125, 126), (19, 17, 112, 113), (47, 45, 126, 127), (21, 19, 113, 114), (49, 47, 127, 128), (23, 21, 114, 115), (51, 49, 128, 129), (25, 23, 115, 116), (53, 51, 129, 130), (27, 25, 116, 117), (55, 53, 130, 131), (29, 27, 117, 118), (3, 1, 105, 104), (57, 55, 131, 132), (31, 29, 118, 119), (5, 3, 104, 106)])
me_cylinder.polygons.foreach_set('use_smooth', [True] * 106)
_uv = me_cylinder.uv_layers.new(name='UV 맵')
_uv.uv.foreach_set('vector', [1.0, 0.5, 1.0, 1.0, 0.9688, 1.0, 0.9688, 0.5, 0.9688, 0.5, 0.9688, 1.0, 0.9375, 1.0, 0.9375, 0.5, 0.9375, 0.5, 0.9375, 1.0, 0.9062, 1.0, 0.9062, 0.5, 0.9062, 0.5, 0.9062, 1.0, 0.875, 1.0, 0.875, 0.5, 0.875, 0.5, 0.875, 1.0, 0.8438, 1.0, 0.8438, 0.5, 0.8438, 0.5, 0.8438, 1.0, 0.8125, 1.0, 0.8125, 0.5, 0.8125, 0.5, 0.8125, 1.0, 0.7812, 1.0, 0.7812, 0.5, 0.7812, 0.5, 0.7812, 1.0, 0.75, 1.0, 0.75, 0.5, 0.75, 0.5, 0.75, 1.0, 0.7188, 1.0, 0.7188, 0.5, 0.7188, 0.5, 0.7188, 1.0, 0.6875, 1.0, 0.6875, 0.5, 0.6875, 0.5, 0.6875, 1.0, 0.6562, 1.0, 0.6562, 0.5, 0.6562, 0.5, 0.6562, 1.0, 0.625, 1.0, 0.625, 0.5, 0.625, 0.5, 0.625, 1.0, 0.5938, 1.0, 0.5938, 0.5, 0.5938, 0.5, 0.5938, 1.0, 0.5625, 1.0, 0.5625, 0.5, 0.5625, 0.5, 0.5625, 1.0, 0.5312, 1.0, 0.5312, 0.5, 0.5312, 0.5, 0.5312, 1.0, 0.5, 1.0, 0.5, 0.5, 0.5, 0.5, 0.5, 1.0, 0.4688, 1.0, 0.4688, 0.5, 0.4688, 0.5, 0.4688, 1.0, 0.4375, 1.0, 0.4375, 0.5, 0.4375, 0.5, 0.4375, 1.0, 0.4062, 1.0, 0.4062, 0.5, 0.4062, 0.5, 0.4062, 1.0, 0.375, 1.0, 0.375, 0.5, 0.375, 0.5, 0.375, 1.0, 0.3438, 1.0, 0.3438, 0.5, 0.3438, 0.5, 0.3438, 1.0, 0.3125, 1.0, 0.3125, 0.5, 0.3125, 0.5, 0.3125, 1.0, 0.2812, 1.0, 0.2812, 0.5, 0.2812, 0.5, 0.2812, 1.0, 0.2812, 1.0, 0.2812, 0.5, 0.01461, 0.2032, 0.01, 0.25, 0.01, 0.25, 0.01461, 0.2032, 0.5146, 0.2968, 0.51, 0.25, 0.51, 0.25, 0.5146, 0.2968, 0.1875, 0.5, 0.1875, 1.0, 0.1562, 1.0, 0.1562, 0.5, 0.1562, 0.5, 0.1562, 1.0, 0.125, 1.0, 0.125, 0.5, 0.125, 0.5, 0.125, 1.0, 0.09375, 1.0, 0.09375, 0.5, 0.09375, 0.5, 0.09375, 1.0, 0.0625, 1.0, 0.0625, 0.5, 0.1525, 0.3501, 0.1285, 0.3304, 0.1285, 0.3304, 0.1525, 0.3501, 0.0625, 0.5, 0.0625, 1.0, 0.03125, 1.0, 0.03125, 0.5, 0.03125, 0.5, 0.03125, 1.0, 0.0, 1.0, 0.0, 0.5, 0.75, 0.49, 0.7968, 0.4854, 0.8418, 0.4717, 0.8833, 0.4496, 0.9197, 0.4197, 0.9496, 0.3833, 0.9717, 0.3418, 0.9854, 0.2968, 0.99, 0.25, 0.9854, 0.2032, 0.9717, 0.1582, 0.9496, 0.1167, 0.9197, 0.08029, 0.8833, 0.05045, 0.8418, 0.02827, 0.7968, 0.01461, 0.75, 0.01, 0.7032, 0.01461, 0.6582, 0.02827, 0.6167, 0.05045, 0.5803, 0.08029, 0.5504, 0.1167, 0.5283, 0.1582, 0.5146, 0.2032, 0.51, 0.25, 0.5146, 0.2968, 0.5283, 0.3418, 0.5504, 0.3833, 0.5803, 0.4197, 0.6167, 0.4496, 0.6582, 0.4717, 0.7032, 0.4854, 0.2812, 0.5, 0.2812, 1.0, 0.25, 1.0, 0.25, 0.5, 0.25, 0.5, 0.25, 1.0, 0.2188, 1.0, 0.2188, 0.5, 0.2188, 0.5, 0.2188, 1.0, 0.1875, 1.0, 0.1875, 0.5, 0.1875, 1.0, 0.1875, 0.5, 0.1875, 0.5, 0.1875, 1.0, 0.5283, 0.3418, 0.5146, 0.2968, 0.5146, 0.2968, 0.5283, 0.3418, 0.01, 0.25, 0.01461, 0.2968, 0.01461, 0.2968, 0.01, 0.25, 0.51, 0.25, 0.5146, 0.2032, 0.5146, 0.2032, 0.51, 0.25, 0.01461, 0.2968, 0.02827, 0.3418, 0.02827, 0.3418, 0.01461, 0.2968, 0.25, 0.3793, 0.2851, 0.3758, 0.2968, 0.4854, 0.25, 0.49, 0.2851, 0.3758, 0.3182, 0.3658, 0.3418, 0.4717, 0.2968, 0.4854, 0.3182, 0.3658, 0.3475, 0.3501, 0.3833, 0.4496, 0.3418, 0.4717, 0.3475, 0.3501, 0.3715, 0.3304, 0.4197, 0.4197, 0.3833, 0.4496, 0.3715, 0.3304, 0.3893, 0.3088, 0.4496, 0.3833, 0.4197, 0.4197, 0.3893, 0.3088, 0.4007, 0.2874, 0.4717, 0.3418, 0.4496, 0.3833, 0.4007, 0.2874, 0.4066, 0.2679, 0.4854, 0.2968, 0.4717, 0.3418, 0.4066, 0.2679, 0.4084, 0.25, 0.49, 0.25, 0.4854, 0.2968, 0.4084, 0.25, 0.4066, 0.2321, 0.4854, 0.2032, 0.49, 0.25, 0.4066, 0.2321, 0.4007, 0.2126, 0.4717, 0.1582, 0.4854, 0.2032, 0.4007, 0.2126, 0.3893, 0.1912, 0.4496, 0.1167, 0.4717, 0.1582, 0.3893, 0.1912, 0.3715, 0.1696, 0.4197, 0.08029, 0.4496, 0.1167, 0.3715, 0.1696, 0.3475, 0.1499, 0.3833, 0.05045, 0.4197, 0.08029, 0.3475, 0.1499, 0.3182, 0.1342, 0.3418, 0.02827, 0.3833, 0.05045, 0.3182, 0.1342, 0.2851, 0.1242, 0.2968, 0.01461, 0.3418, 0.02827, 0.2851, 0.1242, 0.25, 0.1207, 0.25, 0.01, 0.2968, 0.01461, 0.25, 0.1207, 0.2149, 0.1242, 0.2032, 0.01461, 0.25, 0.01, 0.2149, 0.1242, 0.1818, 0.1342, 0.1582, 0.02827, 0.2032, 0.01461, 0.1818, 0.1342, 0.1525, 0.1499, 0.1167, 0.05045, 0.1582, 0.02827, 0.1525, 0.1499, 0.1285, 0.1696, 0.08029, 0.08029, 0.1167, 0.05045, 0.1285, 0.1696, 0.1107, 0.1912, 0.05045, 0.1167, 0.08029, 0.08029, 0.1107, 0.1912, 0.09933, 0.2126, 0.02827, 0.1582, 0.05045, 0.1167, 0.09933, 0.2126, 0.0934, 0.2321, 0.01461, 0.2032, 0.02827, 0.1582, 0.0934, 0.2321, 0.09164, 0.25, 0.01, 0.25, 0.01461, 0.2032, 0.09164, 0.25, 0.0934, 0.2679, 0.01461, 0.2968, 0.01, 0.25, 0.0934, 0.2679, 0.09933, 0.2874, 0.02827, 0.3418, 0.01461, 0.2968, 0.09933, 0.2874, 0.1107, 0.3088, 0.05045, 0.3833, 0.02827, 0.3418, 0.1107, 0.3088, 0.1285, 0.3304, 0.08029, 0.4197, 0.05045, 0.3833, 0.1285, 0.3304, 0.1525, 0.3501, 0.1167, 0.4496, 0.08029, 0.4197, 0.1525, 0.3501, 0.1818, 0.3658, 0.1582, 0.4717, 0.1167, 0.4496, 0.1818, 0.3658, 0.2149, 0.3758, 0.2032, 0.4854, 0.1582, 0.4717, 0.2149, 0.3758, 0.25, 0.3793, 0.25, 0.49, 0.2032, 0.4854, 0.2851, 0.3758, 0.25, 0.3793, 0.2149, 0.3758, 0.1818, 0.3658, 0.1525, 0.3501, 0.1285, 0.3304, 0.1107, 0.3088, 0.09933, 0.2874, 0.0934, 0.2679, 0.09164, 0.25, 0.0934, 0.2321, 0.09933, 0.2126, 0.1107, 0.1912, 0.1285, 0.1696, 0.1525, 0.1499, 0.1818, 0.1342, 0.2149, 0.1242, 0.25, 0.1207, 0.2851, 0.1242, 0.3182, 0.1342, 0.3475, 0.1499, 0.3715, 0.1696, 0.3893, 0.1912, 0.4007, 0.2126, 0.4066, 0.2321, 0.4084, 0.25, 0.4066, 0.2679, 0.4007, 0.2874, 0.3893, 0.3088, 0.3715, 0.3304, 0.3475, 0.3501, 0.3182, 0.3658, 0.25, 0.1207, 0.2851, 0.1242, 0.2851, 0.1242, 0.25, 0.1207, 0.3475, 0.3501, 0.3182, 0.3658, 0.3182, 0.3658, 0.3475, 0.3501, 0.1818, 0.3658, 0.1525, 0.3501, 0.1525, 0.3501, 0.1818, 0.3658, 0.2149, 0.1242, 0.25, 0.1207, 0.25, 0.1207, 0.2149, 0.1242, 0.3715, 0.3304, 0.3475, 0.3501, 0.3475, 0.3501, 0.3715, 0.3304, 0.2149, 0.3758, 0.1818, 0.3658, 0.1818, 0.3658, 0.2149, 0.3758, 0.1818, 0.1342, 0.2149, 0.1242, 0.2149, 0.1242, 0.1818, 0.1342, 0.3893, 0.3088, 0.3715, 0.3304, 0.3715, 0.3304, 0.3893, 0.3088, 0.25, 0.3793, 0.2149, 0.3758, 0.2149, 0.3758, 0.25, 0.3793, 0.1525, 0.1499, 0.1818, 0.1342, 0.1818, 0.1342, 0.1525, 0.1499, 0.4007, 0.2874, 0.3893, 0.3088, 0.3893, 0.3088, 0.4007, 0.2874, 0.1285, 0.1696, 0.1525, 0.1499, 0.1525, 0.1499, 0.1285, 0.1696, 0.4066, 0.2679, 0.4007, 0.2874, 0.4007, 0.2874, 0.4066, 0.2679, 0.1107, 0.1912, 0.1285, 0.1696, 0.1285, 0.1696, 0.1107, 0.1912, 0.4084, 0.25, 0.4066, 0.2679, 0.4066, 0.2679, 0.4084, 0.25, 0.09933, 0.2126, 0.1107, 0.1912, 0.1107, 0.1912, 0.09933, 0.2126, 0.4066, 0.2321, 0.4084, 0.25, 0.4084, 0.25, 0.4066, 0.2321, 0.0934, 0.2321, 0.09933, 0.2126, 0.09933, 0.2126, 0.0934, 0.2321, 0.4007, 0.2126, 0.4066, 0.2321, 0.4066, 0.2321, 0.4007, 0.2126, 0.09164, 0.25, 0.0934, 0.2321, 0.0934, 0.2321, 0.09164, 0.25, 0.3893, 0.1912, 0.4007, 0.2126, 0.4007, 0.2126, 0.3893, 0.1912, 0.0934, 0.2679, 0.09164, 0.25, 0.09164, 0.25, 0.0934, 0.2679, 0.3715, 0.1696, 0.3893, 0.1912, 0.3893, 0.1912, 0.3715, 0.1696, 0.09933, 0.2874, 0.0934, 0.2679, 0.0934, 0.2679, 0.09933, 0.2874, 0.3475, 0.1499, 0.3715, 0.1696, 0.3715, 0.1696, 0.3475, 0.1499, 0.1107, 0.3088, 0.09933, 0.2874, 0.09933, 0.2874, 0.1107, 0.3088, 0.3182, 0.1342, 0.3475, 0.1499, 0.3475, 0.1499, 0.3182, 0.1342, 0.2851, 0.3758, 0.25, 0.3793, 0.25, 0.3793, 0.2851, 0.3758, 0.1285, 0.3304, 0.1107, 0.3088, 0.1107, 0.3088, 0.1285, 0.3304, 0.2851, 0.1242, 0.3182, 0.1342, 0.3182, 0.1342, 0.2851, 0.1242, 0.3182, 0.3658, 0.2851, 0.3758, 0.2851, 0.3758, 0.3182, 0.3658])
me_cylinder.materials.append(mat_part_c)
me_cylinder.update()
me_plane_b = bpy.data.meshes.new('Plane_B')
me_plane_b.from_pydata([(-1.0, -1.0, 0.0), (1.0, -1.0, 0.0), (-1.0, 1.0, 0.0), (1.0, 1.0, 0.0)], [], [(0, 1, 3, 2)])
_uv = me_plane_b.uv_layers.new(name='UV 맵')
_uv.uv.foreach_set('vector', [0.0, 0.0, 1.0, 0.0, 1.0, 1.0, 0.0, 1.0])
me_plane_b.materials.append(mat_part_b_002)
me_plane_b.update()

# ---- objects
ob_cube = bpy.data.objects.new('Cube', me_cube)
ob_plane_a = bpy.data.objects.new('Plane_A', me_plane_a)
ob_cylinder = bpy.data.objects.new('Cylinder', me_cylinder)
ob_plane_b = bpy.data.objects.new('Plane_B', me_plane_b)

# ---- transforms, parenting, visibility, modifiers, constraints
ob_cube.location = (0.525, 0.0, 5.948)
ob_cube.scale = (1.868, 2.977, 1.868)
_m = ob_cube.modifiers.new('섭디비젼', 'SUBSURF')
_m.levels = 4
ob_plane_a.location = (2.287, 0.0, 5.892)
ob_plane_a.rotation_euler = (0.0, 1.571, 0.0)
ob_plane_a.scale = (1.399, 2.489, 1.399)
ob_cylinder.location = (0.525, 0.0, 1.819)
ob_cylinder.rotation_euler = (1.571, 0.0, 0.0)
ob_cylinder.scale = (0.6278, 0.6278, 0.6278)
_m = ob_cylinder.modifiers.new('미러', 'MIRROR')
_m.use_axis = (False, False, True)
_m = ob_cylinder.modifiers.new('섭디비젼', 'SUBSURF')
_m.levels = 5
ob_plane_b.location = (2.305, 0.0, 5.892)
ob_plane_b.rotation_euler = (0.0, 1.571, 0.0)
ob_plane_b.scale = (1.399, 2.489, 1.399)

# ---- collection membership
col_collection.objects.link(ob_cube)
col_collection.objects.link(ob_plane_a)
col_collection.objects.link(ob_cylinder)
col_collection.objects.link(ob_plane_b)

# ---- scene / render settings (as saved in the file)
scene.frame_start = 1; scene.frame_end = 250; scene.frame_set(0)
scene.render.engine = 'BLENDER_EEVEE_NEXT'
scene.render.fps = 30
scene.cycles.sampling_pattern = 'TABULATED_SOBOL'
scene.cycles.use_light_tree = False
scene.view_settings.view_transform = 'Filmic'
bpy.context.view_layer.update()

# ---- added for rendering (the .blend has no active camera and no usable light): camera, sun
cam_auto = bpy.data.cameras.new('AutoCamera')
cam_auto.lens = 50.0
cam_auto.sensor_width = 36.0
cam_auto.clip_end = 1000.0
ob_auto_camera = bpy.data.objects.new('AutoCamera', cam_auto)
scene.collection.objects.link(ob_auto_camera)
ob_auto_camera.location = (8.65538, -9.75647, 12.8134)
ob_auto_camera.rotation_euler = (1.09748, -7.21219e-08, 0.694738)
scene.camera = ob_auto_camera
light_auto_sun = bpy.data.lights.new('AutoSun', 'SUN')
light_auto_sun.energy = 3.0
light_auto_sun.angle = 0.0523599
ob_auto_sun = bpy.data.objects.new('AutoSun', light_auto_sun)
scene.collection.objects.link(ob_auto_sun)
ob_auto_sun.rotation_euler = (0.872665, 0.174533, 0.523599)
bpy.context.view_layer.update()
